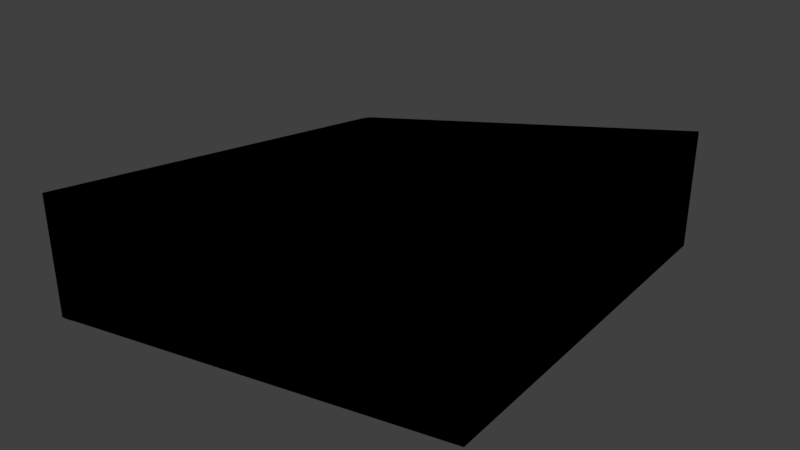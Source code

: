# Source: sector_04.blend  (saved by Blender 2.79.0; exported with 4.5.12 LTS)
import bpy
from mathutils import Matrix  # noqa: F401  (used for matrix-valued properties, if any)

bpy.ops.wm.read_factory_settings(use_empty=True)
scene = bpy.context.scene
scene.name = 'Scene'

# ---- collections
col_collection_1 = bpy.data.collections.new('Collection 1'); scene.collection.children.link(col_collection_1)

# ---- materials (node trees are filled in below, after node groups)
mat_svgmat_008 = bpy.data.materials.new('SVGMat.008')
mat_svgmat_008.alpha_threshold = 0.0
mat_svgmat_008.use_transparent_shadow = False
mat_svgmat_008.diffuse_color = (0.0, 0.0, 0.0, 1.0)
mat_svgmat_008.roughness = 0.5

# ---- material node trees

# ---- world
world_world = bpy.data.worlds.new('World'); scene.world = world_world
world_world.color = (0.05088, 0.05088, 0.05088)
world_world.use_sun_shadow = False
world_world.sun_shadow_jitter_overblur = 0.0
world_world.cycles.sampling_method = 'MANUAL'

# ---- meshes
me_cucurve_004 = bpy.data.meshes.new('CUCurve.004')
me_cucurve_004.from_pydata([(0.6224, -0.1122, 0.0), (0.6222, -0.1125, 0.0), (0.6216, -0.1136, 0.0), (0.602, -0.1757, 0.0), (0.6024, -0.1756, 0.0), (0.6033, -0.1755, 0.0), (0.6047, -0.1751, 0.0), (0.6818, -0.1585, 0.0), (0.6772, -0.07641, 0.0), (0.677, -0.07647, 0.0), (0.6224, -0.1122, -0.01), (0.6222, -0.1125, -0.01), (0.6216, -0.1136, -0.01), (0.602, -0.1757, -0.01), (0.6024, -0.1756, -0.01), (0.6033, -0.1755, -0.01), (0.6047, -0.1751, -0.01), (0.6818, -0.1585, -0.01), (0.6772, -0.07641, -0.01), (0.677, -0.07647, -0.01)], [], [(6, 7, 8, 9, 0, 1, 2, 3, 4, 5), (1, 0, 10, 11), (17, 16, 15, 14, 13, 12, 11, 10, 19, 18), (0, 9, 19, 10), (2, 1, 11, 12), (6, 5, 4, 3, 13, 14, 15, 16, 17, 7), (2, 12, 13, 3), (8, 7, 17, 18), (9, 8, 18, 19)])
me_cucurve_004.materials.append(mat_svgmat_008)
me_cucurve_004.use_remesh_preserve_volume = False
me_cucurve_004.use_remesh_preserve_attributes = False
me_cucurve_004.use_mirror_vertex_groups = False
me_cucurve_004.update()

# ---- objects
ob_curve = bpy.data.objects.new('Curve', me_cucurve_004)

# ---- transforms, parenting, visibility, modifiers, constraints
ob_curve.location = (0.0, 0.0, 0.0)
ob_curve.scale = (100.0, 100.0, 255.0)
ob_curve.lineart.crease_threshold = 0.0

# ---- collection membership
col_collection_1.objects.link(ob_curve)

# ---- scene / render settings (as saved in the file)
scene.frame_start = 1; scene.frame_end = 250; scene.frame_set(1)
scene.render.engine = 'BLENDER_EEVEE_NEXT'
scene.render.resolution_percentage = 50
scene.render.dither_intensity = 0.0
scene.cycles.use_denoising = False
scene.cycles.samples = 128
scene.cycles.sampling_pattern = 'TABULATED_SOBOL'
scene.cycles.use_adaptive_sampling = False
scene.cycles.use_light_tree = False
scene.cycles.blur_glossy = 0.0
scene.cycles.sample_clamp_indirect = 0.0
scene.view_settings.view_transform = 'Standard'
bpy.context.view_layer.update()

# ---- added for rendering (the .blend has no active camera and no usable light): camera, sun
cam_auto = bpy.data.cameras.new('AutoCamera')
cam_auto.lens = 50.0
cam_auto.sensor_width = 36.0
cam_auto.clip_end = 1000.0
ob_auto_camera = bpy.data.objects.new('AutoCamera', cam_auto)
scene.collection.objects.link(ob_auto_camera)
ob_auto_camera.location = (76.2048, -27.0236, 8.33741)
ob_auto_camera.rotation_euler = (1.09748, -7.21219e-08, 0.694738)
scene.camera = ob_auto_camera
light_auto_sun = bpy.data.lights.new('AutoSun', 'SUN')
light_auto_sun.energy = 3.0
light_auto_sun.angle = 0.0523599
ob_auto_sun = bpy.data.objects.new('AutoSun', light_auto_sun)
scene.collection.objects.link(ob_auto_sun)
ob_auto_sun.rotation_euler = (0.872665, 0.174533, 0.523599)
bpy.context.view_layer.update()
